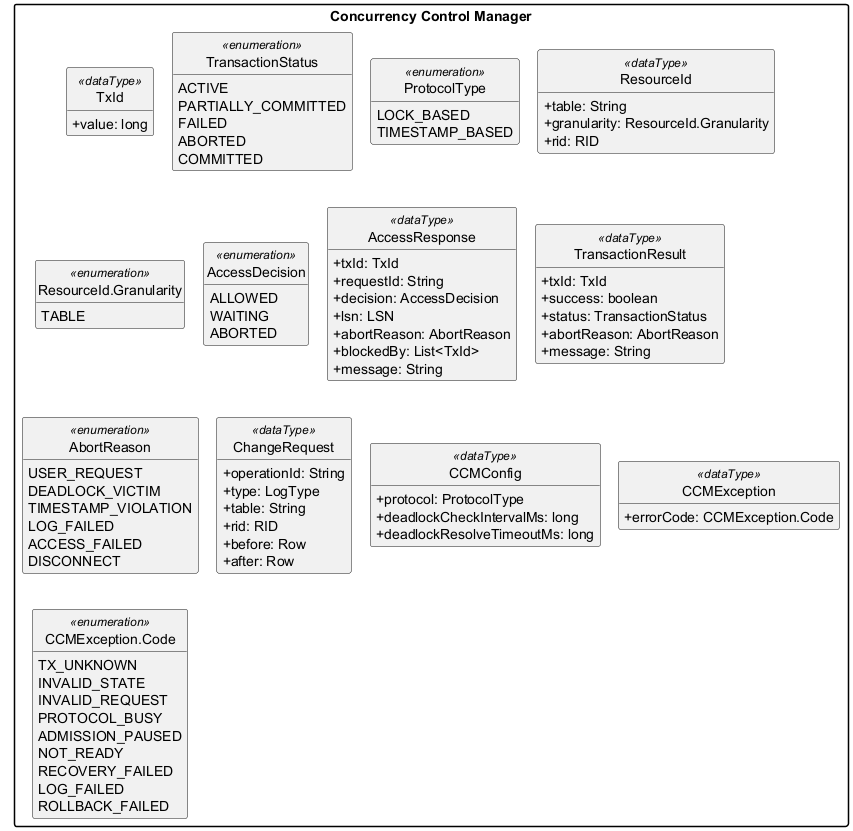

The diagram above was rendered by PlantUML. Its source (embedded in the PNG):
@startuml shared-data-types-ccm
' Shared data type milik Concurrency Control Manager, dibuat dari contracts/shared di main.
!pragma layout smetana
set separator none
hide empty members
hide circle
skinparam packageStyle rectangle
skinparam shadowing false
skinparam classAttributeIconSize 0

package "Concurrency Control Manager" {
  class "TxId" <<dataType>> {
    + value: long
  }
  enum "TransactionStatus" <<enumeration>> {
    ACTIVE
    PARTIALLY_COMMITTED
    FAILED
    ABORTED
    COMMITTED
  }
  enum "ProtocolType" <<enumeration>> {
    LOCK_BASED
    TIMESTAMP_BASED
  }
  class "ResourceId" <<dataType>> {
    + table: String
    + granularity: ResourceId.Granularity
    + rid: RID
  }
  enum "ResourceId.Granularity" <<enumeration>> {
    TABLE
  }
  enum "AccessDecision" <<enumeration>> {
    ALLOWED
    WAITING
    ABORTED
  }
  class "AccessResponse" <<dataType>> {
    + txId: TxId
    + requestId: String
    + decision: AccessDecision
    + lsn: LSN
    + abortReason: AbortReason
    + blockedBy: List<TxId>
    + message: String
  }
  class "TransactionResult" <<dataType>> {
    + txId: TxId
    + success: boolean
    + status: TransactionStatus
    + abortReason: AbortReason
    + message: String
  }
  enum "AbortReason" <<enumeration>> {
    USER_REQUEST
    DEADLOCK_VICTIM
    TIMESTAMP_VIOLATION
    LOG_FAILED
    ACCESS_FAILED
    DISCONNECT
  }
  class "ChangeRequest" <<dataType>> {
    + operationId: String
    + type: LogType
    + table: String
    + rid: RID
    + before: Row
    + after: Row
  }
  class "CCMConfig" <<dataType>> {
    + protocol: ProtocolType
    + deadlockCheckIntervalMs: long
    + deadlockResolveTimeoutMs: long
  }
  class "CCMException" <<dataType>> {
    + errorCode: CCMException.Code
  }
  enum "CCMException.Code" <<enumeration>> {
    TX_UNKNOWN
    INVALID_STATE
    INVALID_REQUEST
    PROTOCOL_BUSY
    ADMISSION_PAUSED
    NOT_READY
    RECOVERY_FAILED
    LOG_FAILED
    ROLLBACK_FAILED
  }
}
@enduml